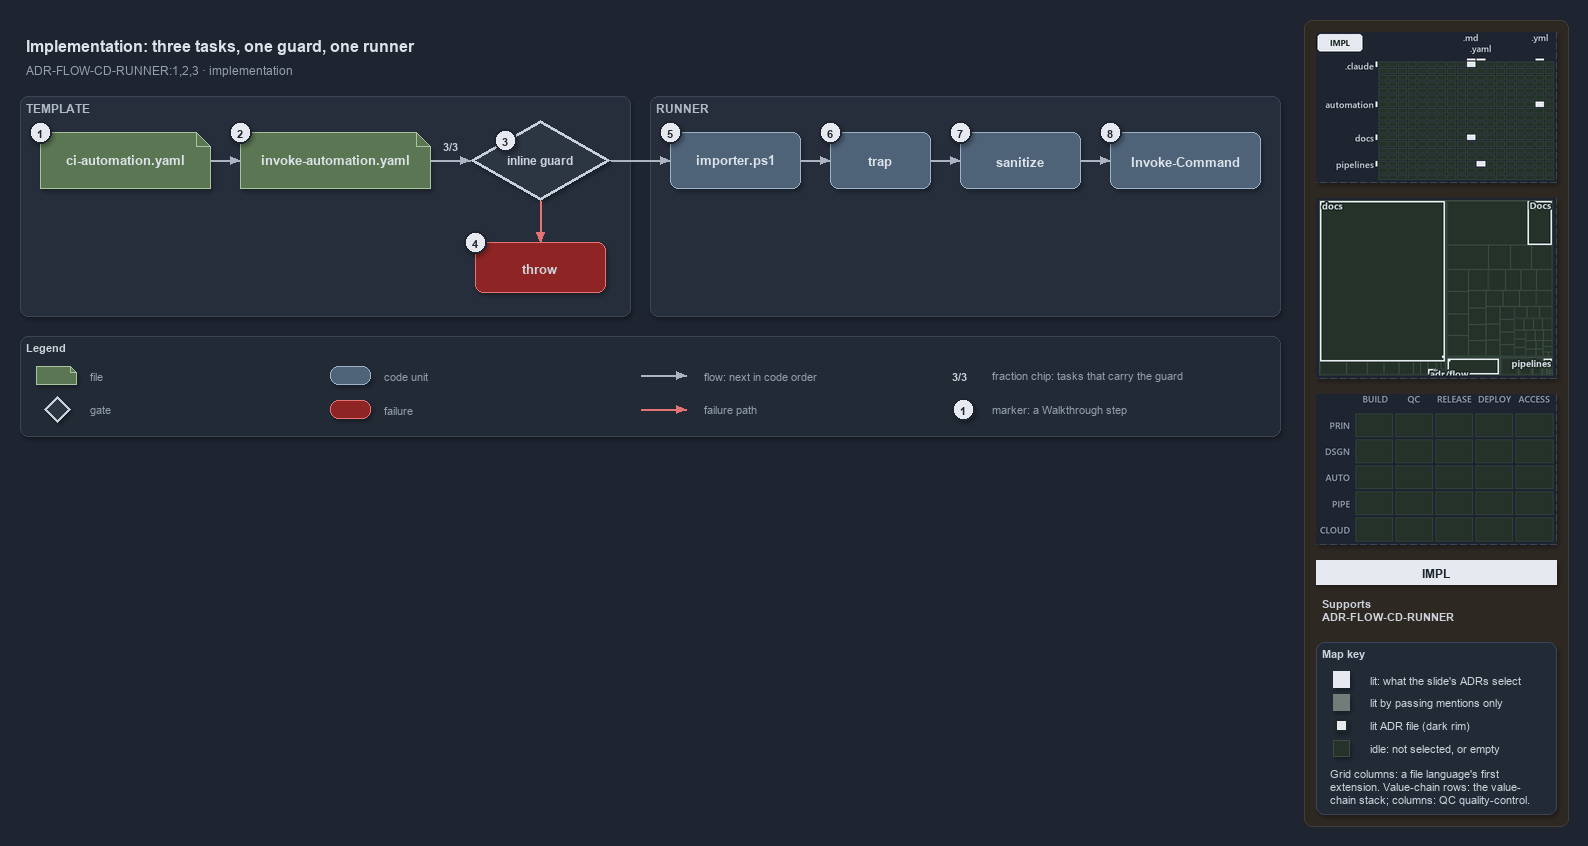

The diagram above was exported from draw.io. Its source (the exported page's mxGraphModel, read from the mxfile embedded in the PNG):
<mxGraphModel dx="1024" dy="768" grid="0" gridSize="10" guides="1" tooltips="1" connect="1" arrows="1" fold="1" page="1" pageScale="1" pageWidth="1572" pageHeight="600" background="#1E2430" math="0" shadow="1">
  <root>
    <mxCell id="0" />
    <mxCell id="1" parent="0" />
    <mxCell id="sidebar-bg" value="" style="rounded=1;arcSize=2;html=1;fillColor=#2E2823;strokeColor=#453C33;shadow=0;" vertex="1" parent="1">
      <mxGeometry x="1304" y="4" width="264" height="806" as="geometry" />
    </mxCell>
    <mxCell id="title" value="Implementation: three tasks, one guard, one runner" style="text;html=1;align=left;verticalAlign=middle;fontSize=16;fontStyle=1;fontColor=#DDE2E9;" vertex="1" parent="1">
      <mxGeometry x="20" y="14" width="1260" height="30" as="geometry" />
    </mxCell>
    <mxCell id="subtitle" value="ADR-FLOW-CD-RUNNER:1,2,3 &amp;#183; implementation" style="text;html=1;align=left;verticalAlign=middle;fontSize=12;fontColor=#949FAE;" vertex="1" parent="1">
      <mxGeometry x="20" y="44" width="1240" height="20" as="geometry" />
    </mxCell>
    <mxCell id="band-template" value="TEMPLATE" style="rounded=1;html=1;arcSize=3;fillColor=#262E3B;strokeColor=#3A4555;verticalAlign=top;align=left;spacingLeft=8;fontStyle=1;fontSize=12;fontColor=#B0BAC7;" vertex="1" parent="1">
      <mxGeometry x="20" y="80" width="610" height="220" as="geometry" />
    </mxCell>
    <mxCell id="band-runner" value="RUNNER" style="rounded=1;html=1;arcSize=3;fillColor=#262E3B;strokeColor=#3A4555;verticalAlign=top;align=left;spacingLeft=8;fontStyle=1;fontSize=12;fontColor=#B0BAC7;" vertex="1" parent="1">
      <mxGeometry x="650" y="80" width="630" height="220" as="geometry" />
    </mxCell>
    <mxCell id="ci" value="&lt;b&gt;ci-automation.yaml&lt;/b&gt;" style="shape=note;size=14;whiteSpace=wrap;html=1;fillColor=#5B7653;strokeColor=#A9C29F;fontSize=13;fontColor=#DDE2E9;" vertex="1" parent="1">
      <mxGeometry x="40" y="116" width="170" height="56" as="geometry" />
    </mxCell>
    <mxCell id="template" value="&lt;b&gt;invoke-automation.yaml&lt;/b&gt;" style="shape=note;size=14;whiteSpace=wrap;html=1;fillColor=#5B7653;strokeColor=#A9C29F;fontSize=13;fontColor=#DDE2E9;" vertex="1" parent="1">
      <mxGeometry x="240" y="116" width="190" height="56" as="geometry" />
    </mxCell>
    <mxCell id="guard" value="&lt;b&gt;inline guard&lt;/b&gt;" style="rhombus;whiteSpace=wrap;html=1;fillColor=#2C3542;strokeColor=#C7D0DB;strokeWidth=3;fontSize=12;fontColor=#CDD3DC;" vertex="1" parent="1">
      <mxGeometry x="470" y="104" width="140" height="80" as="geometry" />
    </mxCell>
    <mxCell id="throw" value="&lt;b&gt;throw&lt;/b&gt;" style="rounded=1;whiteSpace=wrap;html=1;arcSize=20;fillColor=#8E2424;strokeColor=#E57373;fontSize=13;" vertex="1" parent="1">
      <mxGeometry x="475" y="226" width="130" height="50" as="geometry" />
    </mxCell>
    <mxCell id="importer" value="&lt;b&gt;importer.ps1&lt;/b&gt;" style="rounded=1;whiteSpace=wrap;html=1;arcSize=20;fillColor=#4E6378;strokeColor=#9FB3C8;fontSize=13;fontColor=#DDE2E9;" vertex="1" parent="1">
      <mxGeometry x="670" y="116" width="130" height="56" as="geometry" />
    </mxCell>
    <mxCell id="trap" value="&lt;b&gt;trap&lt;/b&gt;" style="rounded=1;whiteSpace=wrap;html=1;arcSize=20;fillColor=#4E6378;strokeColor=#9FB3C8;fontSize=13;fontColor=#DDE2E9;" vertex="1" parent="1">
      <mxGeometry x="830" y="116" width="100" height="56" as="geometry" />
    </mxCell>
    <mxCell id="sanitize" value="&lt;b&gt;sanitize&lt;/b&gt;" style="rounded=1;whiteSpace=wrap;html=1;arcSize=20;fillColor=#4E6378;strokeColor=#9FB3C8;fontSize=13;fontColor=#DDE2E9;" vertex="1" parent="1">
      <mxGeometry x="960" y="116" width="120" height="56" as="geometry" />
    </mxCell>
    <mxCell id="invoke" value="&lt;b&gt;Invoke-Command&lt;/b&gt;" style="rounded=1;whiteSpace=wrap;html=1;arcSize=20;fillColor=#4E6378;strokeColor=#9FB3C8;fontSize=13;fontColor=#DDE2E9;" vertex="1" parent="1">
      <mxGeometry x="1110" y="116" width="150" height="56" as="geometry" />
    </mxCell>
    <mxCell id="p-edge-ci-template-a" value="" style="text;html=1;strokeColor=none;fillColor=none;" vertex="1" parent="1">
      <mxGeometry x="210" y="144" width="1" height="1" as="geometry" />
    </mxCell>
    <mxCell id="p-edge-ci-template-b" value="" style="text;html=1;strokeColor=none;fillColor=none;" vertex="1" parent="1">
      <mxGeometry x="240" y="144" width="1" height="1" as="geometry" />
    </mxCell>
    <mxCell id="edge-ci-template" value="" style="edgeStyle=orthogonalEdgeStyle;rounded=1;html=1;fontSize=10;endArrow=block;strokeColor=#AAB4C3;fontColor=#CDD3DC;shadow=0;" edge="1" parent="1" source="p-edge-ci-template-a" target="p-edge-ci-template-b">
      <mxGeometry relative="1" as="geometry" />
    </mxCell>
    <mxCell id="p-edge-template-guard-a" value="" style="text;html=1;strokeColor=none;fillColor=none;" vertex="1" parent="1">
      <mxGeometry x="430" y="144" width="1" height="1" as="geometry" />
    </mxCell>
    <mxCell id="p-edge-template-guard-b" value="" style="text;html=1;strokeColor=none;fillColor=none;" vertex="1" parent="1">
      <mxGeometry x="470" y="144" width="1" height="1" as="geometry" />
    </mxCell>
    <mxCell id="edge-template-guard" value="" style="edgeStyle=orthogonalEdgeStyle;rounded=1;html=1;fontSize=10;endArrow=block;strokeColor=#AAB4C3;fontColor=#CDD3DC;shadow=0;" edge="1" parent="1" source="p-edge-template-guard-a" target="p-edge-template-guard-b">
      <mxGeometry relative="1" as="geometry" />
    </mxCell>
    <mxCell id="frac-template-guard" value="&lt;b&gt;3/3&lt;/b&gt;" style="text;html=1;align=center;verticalAlign=middle;fontSize=11;fontColor=#CDD3DC;fillColor=#262E3B;strokeColor=none;" vertex="1" parent="1">
      <mxGeometry x="435" y="120" width="30" height="18" as="geometry" />
    </mxCell>
    <mxCell id="p-edge-guard-throw-a" value="" style="text;html=1;strokeColor=none;fillColor=none;" vertex="1" parent="1">
      <mxGeometry x="540" y="184" width="1" height="1" as="geometry" />
    </mxCell>
    <mxCell id="p-edge-guard-throw-b" value="" style="text;html=1;strokeColor=none;fillColor=none;" vertex="1" parent="1">
      <mxGeometry x="540" y="226" width="1" height="1" as="geometry" />
    </mxCell>
    <mxCell id="edge-guard-throw" value="" style="edgeStyle=orthogonalEdgeStyle;rounded=1;html=1;fontSize=10;endArrow=block;strokeColor=#E57373;fontColor=#CDD3DC;shadow=0;" edge="1" parent="1" source="p-edge-guard-throw-a" target="p-edge-guard-throw-b">
      <mxGeometry relative="1" as="geometry" />
    </mxCell>
    <mxCell id="p-edge-guard-importer-a" value="" style="text;html=1;strokeColor=none;fillColor=none;" vertex="1" parent="1">
      <mxGeometry x="610" y="144" width="1" height="1" as="geometry" />
    </mxCell>
    <mxCell id="p-edge-guard-importer-b" value="" style="text;html=1;strokeColor=none;fillColor=none;" vertex="1" parent="1">
      <mxGeometry x="670" y="144" width="1" height="1" as="geometry" />
    </mxCell>
    <mxCell id="edge-guard-importer" value="" style="edgeStyle=orthogonalEdgeStyle;rounded=1;html=1;fontSize=10;endArrow=block;strokeColor=#AAB4C3;fontColor=#CDD3DC;shadow=0;" edge="1" parent="1" source="p-edge-guard-importer-a" target="p-edge-guard-importer-b">
      <mxGeometry relative="1" as="geometry" />
    </mxCell>
    <mxCell id="p-edge-importer-trap-a" value="" style="text;html=1;strokeColor=none;fillColor=none;" vertex="1" parent="1">
      <mxGeometry x="800" y="144" width="1" height="1" as="geometry" />
    </mxCell>
    <mxCell id="p-edge-importer-trap-b" value="" style="text;html=1;strokeColor=none;fillColor=none;" vertex="1" parent="1">
      <mxGeometry x="830" y="144" width="1" height="1" as="geometry" />
    </mxCell>
    <mxCell id="edge-importer-trap" value="" style="edgeStyle=orthogonalEdgeStyle;rounded=1;html=1;fontSize=10;endArrow=block;strokeColor=#AAB4C3;fontColor=#CDD3DC;shadow=0;" edge="1" parent="1" source="p-edge-importer-trap-a" target="p-edge-importer-trap-b">
      <mxGeometry relative="1" as="geometry" />
    </mxCell>
    <mxCell id="p-edge-trap-sanitize-a" value="" style="text;html=1;strokeColor=none;fillColor=none;" vertex="1" parent="1">
      <mxGeometry x="930" y="144" width="1" height="1" as="geometry" />
    </mxCell>
    <mxCell id="p-edge-trap-sanitize-b" value="" style="text;html=1;strokeColor=none;fillColor=none;" vertex="1" parent="1">
      <mxGeometry x="960" y="144" width="1" height="1" as="geometry" />
    </mxCell>
    <mxCell id="edge-trap-sanitize" value="" style="edgeStyle=orthogonalEdgeStyle;rounded=1;html=1;fontSize=10;endArrow=block;strokeColor=#AAB4C3;fontColor=#CDD3DC;shadow=0;" edge="1" parent="1" source="p-edge-trap-sanitize-a" target="p-edge-trap-sanitize-b">
      <mxGeometry relative="1" as="geometry" />
    </mxCell>
    <mxCell id="p-edge-sanitize-invoke-a" value="" style="text;html=1;strokeColor=none;fillColor=none;" vertex="1" parent="1">
      <mxGeometry x="1080" y="144" width="1" height="1" as="geometry" />
    </mxCell>
    <mxCell id="p-edge-sanitize-invoke-b" value="" style="text;html=1;strokeColor=none;fillColor=none;" vertex="1" parent="1">
      <mxGeometry x="1110" y="144" width="1" height="1" as="geometry" />
    </mxCell>
    <mxCell id="edge-sanitize-invoke" value="" style="edgeStyle=orthogonalEdgeStyle;rounded=1;html=1;fontSize=10;endArrow=block;strokeColor=#AAB4C3;fontColor=#CDD3DC;shadow=0;" edge="1" parent="1" source="p-edge-sanitize-invoke-a" target="p-edge-sanitize-invoke-b">
      <mxGeometry relative="1" as="geometry" />
    </mxCell>
    <mxCell id="mark-1" value="1" style="ellipse;html=1;fillColor=#E6EAF0;strokeColor=#1E2430;strokeWidth=2;fontColor=#1E2430;fontStyle=1;fontSize=11;" vertex="1" parent="1">
      <mxGeometry x="29" y="105" width="22" height="22" as="geometry" />
    </mxCell>
    <mxCell id="mark-2" value="2" style="ellipse;html=1;fillColor=#E6EAF0;strokeColor=#1E2430;strokeWidth=2;fontColor=#1E2430;fontStyle=1;fontSize=11;" vertex="1" parent="1">
      <mxGeometry x="229" y="105" width="22" height="22" as="geometry" />
    </mxCell>
    <mxCell id="mark-3" value="3" style="ellipse;html=1;fillColor=#E6EAF0;strokeColor=#1E2430;strokeWidth=2;fontColor=#1E2430;fontStyle=1;fontSize=11;" vertex="1" parent="1">
      <mxGeometry x="494" y="113" width="22" height="22" as="geometry" />
    </mxCell>
    <mxCell id="mark-4" value="4" style="ellipse;html=1;fillColor=#E6EAF0;strokeColor=#1E2430;strokeWidth=2;fontColor=#1E2430;fontStyle=1;fontSize=11;" vertex="1" parent="1">
      <mxGeometry x="464" y="215" width="22" height="22" as="geometry" />
    </mxCell>
    <mxCell id="mark-5" value="5" style="ellipse;html=1;fillColor=#E6EAF0;strokeColor=#1E2430;strokeWidth=2;fontColor=#1E2430;fontStyle=1;fontSize=11;" vertex="1" parent="1">
      <mxGeometry x="659" y="105" width="22" height="22" as="geometry" />
    </mxCell>
    <mxCell id="mark-6" value="6" style="ellipse;html=1;fillColor=#E6EAF0;strokeColor=#1E2430;strokeWidth=2;fontColor=#1E2430;fontStyle=1;fontSize=11;" vertex="1" parent="1">
      <mxGeometry x="819" y="105" width="22" height="22" as="geometry" />
    </mxCell>
    <mxCell id="mark-7" value="7" style="ellipse;html=1;fillColor=#E6EAF0;strokeColor=#1E2430;strokeWidth=2;fontColor=#1E2430;fontStyle=1;fontSize=11;" vertex="1" parent="1">
      <mxGeometry x="949" y="105" width="22" height="22" as="geometry" />
    </mxCell>
    <mxCell id="mark-8" value="8" style="ellipse;html=1;fillColor=#E6EAF0;strokeColor=#1E2430;strokeWidth=2;fontColor=#1E2430;fontStyle=1;fontSize=11;" vertex="1" parent="1">
      <mxGeometry x="1099" y="105" width="22" height="22" as="geometry" />
    </mxCell>
    <mxCell id="legend" value="&lt;b&gt;Legend&lt;/b&gt;" style="rounded=1;whiteSpace=wrap;html=1;arcSize=6;fillColor=#222A36;strokeColor=#3A4555;align=left;verticalAlign=top;spacing=8;fontSize=11;fontColor=#CDD3DC;" vertex="1" parent="1">
      <mxGeometry x="20" y="320" width="1260" height="100" as="geometry" />
    </mxCell>
    <mxCell id="legend-0" value="" style="shape=note;size=6;whiteSpace=wrap;html=1;fillColor=#5B7653;strokeColor=#A9C29F;fontColor=#DDE2E9;" vertex="1" parent="1">
      <mxGeometry x="36" y="350" width="40" height="18" as="geometry" />
    </mxCell>
    <mxCell id="legend-0-text" value="file" style="text;html=1;align=left;verticalAlign=middle;fontSize=11;fontColor=#949FAE;" vertex="1" parent="1">
      <mxGeometry x="84" y="349" width="300" height="20" as="geometry" />
    </mxCell>
    <mxCell id="legend-1" value="" style="rhombus;whiteSpace=wrap;html=1;fillColor=#2C3542;strokeColor=#C7D0DB;strokeWidth=3;fontColor=#CDD3DC;" vertex="1" parent="1">
      <mxGeometry x="44" y="380" width="26" height="26" as="geometry" />
    </mxCell>
    <mxCell id="legend-1-text" value="gate" style="text;html=1;align=left;verticalAlign=middle;fontSize=11;fontColor=#949FAE;" vertex="1" parent="1">
      <mxGeometry x="84" y="383" width="300" height="20" as="geometry" />
    </mxCell>
    <mxCell id="legend-2" value="" style="rounded=1;whiteSpace=wrap;html=1;arcSize=20;fillColor=#4E6378;strokeColor=#9FB3C8;fontColor=#DDE2E9;" vertex="1" parent="1">
      <mxGeometry x="330" y="350" width="40" height="18" as="geometry" />
    </mxCell>
    <mxCell id="legend-2-text" value="code unit" style="text;html=1;align=left;verticalAlign=middle;fontSize=11;fontColor=#949FAE;" vertex="1" parent="1">
      <mxGeometry x="378" y="349" width="300" height="20" as="geometry" />
    </mxCell>
    <mxCell id="legend-3" value="" style="rounded=1;whiteSpace=wrap;html=1;arcSize=20;fillColor=#8E2424;strokeColor=#E57373;" vertex="1" parent="1">
      <mxGeometry x="330" y="384" width="40" height="18" as="geometry" />
    </mxCell>
    <mxCell id="legend-3-text" value="failure" style="text;html=1;align=left;verticalAlign=middle;fontSize=11;fontColor=#949FAE;" vertex="1" parent="1">
      <mxGeometry x="378" y="383" width="300" height="20" as="geometry" />
    </mxCell>
    <mxCell id="p-legend-4-a" value="" style="text;html=1;strokeColor=none;fillColor=none;" vertex="1" parent="1">
      <mxGeometry x="640" y="359" width="1" height="1" as="geometry" />
    </mxCell>
    <mxCell id="p-legend-4-b" value="" style="text;html=1;strokeColor=none;fillColor=none;" vertex="1" parent="1">
      <mxGeometry x="686" y="359" width="1" height="1" as="geometry" />
    </mxCell>
    <mxCell id="legend-4" value="" style="edgeStyle=orthogonalEdgeStyle;rounded=1;html=1;fontSize=10;endArrow=block;strokeColor=#AAB4C3;fontColor=#CDD3DC;shadow=0;" edge="1" parent="1" source="p-legend-4-a" target="p-legend-4-b">
      <mxGeometry relative="1" as="geometry" />
    </mxCell>
    <mxCell id="legend-4-text" value="flow: next in code order" style="text;html=1;align=left;verticalAlign=middle;fontSize=11;fontColor=#949FAE;" vertex="1" parent="1">
      <mxGeometry x="698" y="349" width="300" height="20" as="geometry" />
    </mxCell>
    <mxCell id="p-legend-5-a" value="" style="text;html=1;strokeColor=none;fillColor=none;" vertex="1" parent="1">
      <mxGeometry x="640" y="393" width="1" height="1" as="geometry" />
    </mxCell>
    <mxCell id="p-legend-5-b" value="" style="text;html=1;strokeColor=none;fillColor=none;" vertex="1" parent="1">
      <mxGeometry x="686" y="393" width="1" height="1" as="geometry" />
    </mxCell>
    <mxCell id="legend-5" value="" style="edgeStyle=orthogonalEdgeStyle;rounded=1;html=1;fontSize=10;endArrow=block;strokeColor=#E57373;fontColor=#CDD3DC;shadow=0;" edge="1" parent="1" source="p-legend-5-a" target="p-legend-5-b">
      <mxGeometry relative="1" as="geometry" />
    </mxCell>
    <mxCell id="legend-5-text" value="failure path" style="text;html=1;align=left;verticalAlign=middle;fontSize=11;fontColor=#949FAE;" vertex="1" parent="1">
      <mxGeometry x="698" y="383" width="300" height="20" as="geometry" />
    </mxCell>
    <mxCell id="legend-6" value="&lt;b&gt;3/3&lt;/b&gt;" style="text;html=1;align=center;verticalAlign=middle;fontSize=11;fontColor=#CDD3DC;fillColor=#262E3B;strokeColor=none;" vertex="1" parent="1">
      <mxGeometry x="944" y="350" width="30" height="18" as="geometry" />
    </mxCell>
    <mxCell id="legend-6-text" value="fraction chip: tasks that carry the guard" style="text;html=1;align=left;verticalAlign=middle;fontSize=11;fontColor=#949FAE;" vertex="1" parent="1">
      <mxGeometry x="986" y="349" width="320" height="20" as="geometry" />
    </mxCell>
    <mxCell id="legend-7" value="1" style="ellipse;html=1;fillColor=#E6EAF0;strokeColor=#1E2430;strokeWidth=2;fontColor=#1E2430;fontStyle=1;fontSize=11;" vertex="1" parent="1">
      <mxGeometry x="952" y="382" width="22" height="22" as="geometry" />
    </mxCell>
    <mxCell id="legend-7-text" value="marker: a Walkthrough step" style="text;html=1;align=left;verticalAlign=middle;fontSize=11;fontColor=#949FAE;" vertex="1" parent="1">
      <mxGeometry x="986" y="383" width="320" height="20" as="geometry" />
    </mxCell>
    <mxCell id="minimap-grid" value="" style="shape=image;html=1;imageAspect=0;aspect=fixed;verticalLabelPosition=bottom;strokeColor=#3A4555;dashed=1;fillColor=#222A36;image=data:image/png,(base64 omitted: 10484 chars);" vertex="1" parent="1">
      <mxGeometry x="1316" y="16" width="240" height="150" as="geometry" />
    </mxCell>
    <mxCell id="minimap-tree" value="" style="shape=image;html=1;imageAspect=0;aspect=fixed;verticalLabelPosition=bottom;strokeColor=#3A4555;dashed=1;fillColor=#222A36;image=data:image/png,(base64 omitted: 9920 chars);" vertex="1" parent="1">
      <mxGeometry x="1316" y="182" width="240" height="180" as="geometry" />
    </mxCell>
    <mxCell id="minimap-chain" value="" style="shape=image;html=1;imageAspect=0;aspect=fixed;verticalLabelPosition=bottom;strokeColor=#3A4555;dashed=1;fillColor=#222A36;image=data:image/png,(base64 omitted: 11912 chars);" vertex="1" parent="1">
      <mxGeometry x="1316" y="378" width="240" height="150" as="geometry" />
    </mxCell>
    <mxCell id="lens-badge" value="IMPL" style="rounded=0;whiteSpace=wrap;html=1;align=center;verticalAlign=middle;fontSize=12;fontStyle=1;fontColor=#1E2430;fillColor=#E6EAF0;strokeColor=none;" vertex="1" parent="1">
      <mxGeometry x="1316" y="544" width="240" height="24" as="geometry" />
    </mxCell>
    <mxCell id="supports" value="&lt;b&gt;Supports&lt;/b&gt;&lt;br&gt;ADR-FLOW-CD-RUNNER" style="text;html=1;whiteSpace=wrap;align=left;verticalAlign=top;fontSize=11;fontColor=#CDD3DC;" vertex="1" parent="1">
      <mxGeometry x="1316" y="576" width="240" height="38" as="geometry" />
    </mxCell>
    <mxCell id="mapkey" value="&lt;b&gt;Map key&lt;/b&gt;" style="rounded=1;arcSize=6;whiteSpace=wrap;html=1;align=left;verticalAlign=top;fontSize=11;fontColor=#CDD3DC;fillColor=#222A36;strokeColor=#3A4555;spacingLeft=8;spacingTop=2;" vertex="1" parent="1">
      <mxGeometry x="1316" y="626" width="240" height="172" as="geometry" />
    </mxCell>
    <mxCell id="mapkey-lit" value="" style="rounded=0;html=1;fillColor=#E6EAF0;strokeColor=#E6EAF0;" vertex="1" parent="1">
      <mxGeometry x="1333.0" y="655.0" width="16" height="16" as="geometry" />
    </mxCell>
    <mxCell id="mapkey-lit-text" value="lit: what the slide's ADRs select" style="text;html=1;align=left;verticalAlign=middle;fontSize=11;fontColor=#CDD3DC;" vertex="1" parent="1">
      <mxGeometry x="1364" y="653" width="184" height="20" as="geometry" />
    </mxCell>
    <mxCell id="mapkey-touched" value="" style="rounded=0;html=1;fillColor=#727C79;strokeColor=#727C79;" vertex="1" parent="1">
      <mxGeometry x="1333.0" y="678.0" width="16" height="16" as="geometry" />
    </mxCell>
    <mxCell id="mapkey-touched-text" value="lit by passing mentions only" style="text;html=1;align=left;verticalAlign=middle;fontSize=11;fontColor=#CDD3DC;" vertex="1" parent="1">
      <mxGeometry x="1364" y="676" width="184" height="20" as="geometry" />
    </mxCell>
    <mxCell id="mapkey-adr" value="" style="rounded=0;html=1;fillColor=#E6EAF0;strokeColor=#1C2A24;strokeWidth=2;" vertex="1" parent="1">
      <mxGeometry x="1335.0" y="703.0" width="12" height="12" as="geometry" />
    </mxCell>
    <mxCell id="mapkey-adr-text" value="lit ADR file (dark rim)" style="text;html=1;align=left;verticalAlign=middle;fontSize=11;fontColor=#CDD3DC;" vertex="1" parent="1">
      <mxGeometry x="1364" y="699" width="184" height="20" as="geometry" />
    </mxCell>
    <mxCell id="mapkey-idle" value="" style="rounded=0;html=1;fillColor=#243229;strokeColor=#3B4D43;" vertex="1" parent="1">
      <mxGeometry x="1333.0" y="724.0" width="16" height="16" as="geometry" />
    </mxCell>
    <mxCell id="mapkey-idle-text" value="idle: not selected, or empty" style="text;html=1;align=left;verticalAlign=middle;fontSize=11;fontColor=#CDD3DC;" vertex="1" parent="1">
      <mxGeometry x="1364" y="722" width="184" height="20" as="geometry" />
    </mxCell>
    <mxCell id="mapkey-codes" value="Grid columns: a file language's first&lt;br&gt;extension. Value-chain rows: the value-&lt;br&gt;chain stack; columns: QC quality-control." style="text;html=1;align=left;verticalAlign=top;whiteSpace=wrap;fontSize=11;fontColor=#CDD3DC;" vertex="1" parent="1">
      <mxGeometry x="1324" y="746" width="224" height="46" as="geometry" />
    </mxCell>
  </root>
</mxGraphModel>